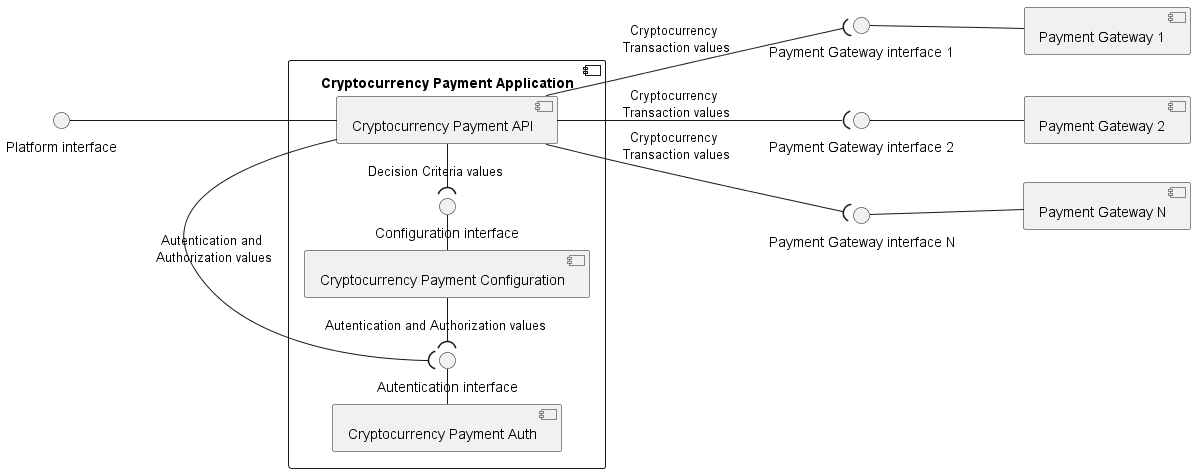

The diagram above was rendered by PlantUML. Its source (embedded in the PNG):
@startuml

left to right direction

'skinparam backgroundcolor transparent

skinparam monochrome true
skinparam component {

    'sameComponentWidth<<EXT>> true

    'minComponentWidth 300

}

' [User Interface] as ui

' component Platform {
component "Cryptocurrency Payment Application" as Platform {
    ' [Decision Criteria Configuration API] as a
    [Cryptocurrency Payment Configuration] as a
    ' [Transaction API] as b
    [Cryptocurrency Payment API] as b
    interface "Configuration interface" as a1
    ' [Autentication/Authorization API] as c
    [Cryptocurrency Payment Auth] as c
    interface "Autentication interface" as c1
}


interface "Platform interface" as i1

[Payment Gateway 1] as pg1
interface "Payment Gateway interface 1" as ipg1
[Payment Gateway 2] as pg2
interface "Payment Gateway interface 2" as ipg2
[Payment Gateway N] as pg3
interface "Payment Gateway interface N" as ipg3

' ui -down-( i1 : consumes
i1 -down- b

b -left-( a1 : Decision Criteria values
b -left-( c1 : Autentication and \nAuthorization values
a -left-( c1 : Autentication and Authorization values

a -right- a1
c -right- c1

b -down-( ipg1 : Cryptocurrency \nTransaction values
b -down-( ipg2 : Cryptocurrency \nTransaction values
b -down-( ipg3 : Cryptocurrency \nTransaction values

pg1 -up- ipg1
pg2 -up- ipg2
pg3 -up- ipg3

' a -down- c

pg2 -[hidden]right- pg3
pg1 -[hidden]right- pg2

' b -[hidden]down- pg1
' b -[hidden]down- pg2
' b -[hidden]down- pg3

@enduml